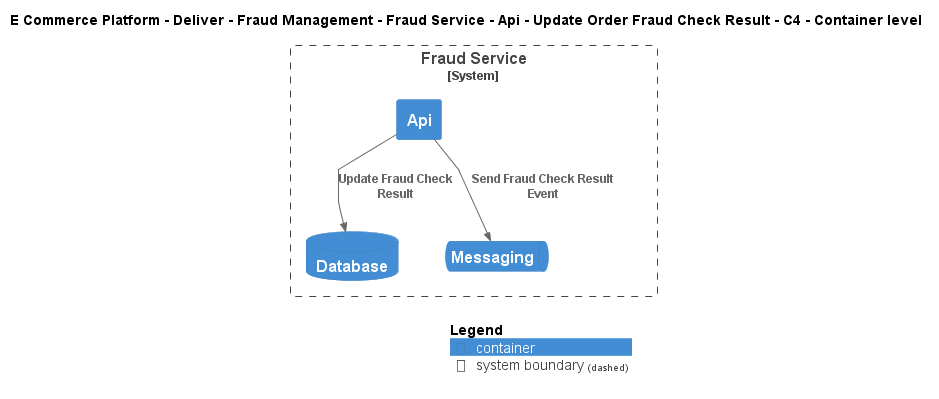

The diagram above was rendered by PlantUML. Its source (embedded in the PNG):
@startuml
!include ..\..\..\..\..\..\..\..\..\.c4s\C4_Container.puml

AddElementTag("c4interflow:lifecycle:new", $bgColor=green, $fontColor=#ffffff, $borderColor=green, $shadowing="False")
AddElementTag("c4interflow:lifecycle:changed", $bgColor=orange, $fontColor=#ffffff, $borderColor=orange, $shadowing="False")
AddElementTag("c4interflow:lifecycle:removed", $bgColor=red, $fontColor=#ffffff, $borderColor=red, $shadowing="False")

AddRelTag("c4interflow:lifecycle:new", $textColor=green, $lineColor=green)
AddRelTag("c4interflow:lifecycle:changed", $textColor=orange, $lineColor=orange)
AddRelTag("c4interflow:lifecycle:removed", $textColor=red, $lineColor=red)

SHOW_PERSON_PORTRAIT()
LAYOUT_TOP_DOWN()

skinparam linetype polyline

title E Commerce Platform - Deliver - Fraud Management - Fraud Service - Api - Update Order Fraud Check Result - C4 - Container level


System_Boundary(ECommercePlatform.Deliver.FraudManagement.SoftwareSystems.FraudService, "Fraud Service") {
    Container(ECommercePlatform.Deliver.FraudManagement.SoftwareSystems.FraudService.Containers.Api, "Api", "", "")
    ContainerDb(ECommercePlatform.Deliver.FraudManagement.SoftwareSystems.FraudService.Containers.Database, "Database", "", "")
    ContainerQueue(ECommercePlatform.Deliver.FraudManagement.SoftwareSystems.FraudService.Containers.Messaging, "Messaging", "", "")
}

Rel(ECommercePlatform.Deliver.FraudManagement.SoftwareSystems.FraudService.Containers.Api, ECommercePlatform.Deliver.FraudManagement.SoftwareSystems.FraudService.Containers.Database, "Update Fraud Check Result")
Rel(ECommercePlatform.Deliver.FraudManagement.SoftwareSystems.FraudService.Containers.Api, ECommercePlatform.Deliver.FraudManagement.SoftwareSystems.FraudService.Containers.Messaging, "Send Fraud Check Result Event")


SHOW_LEGEND()
@enduml